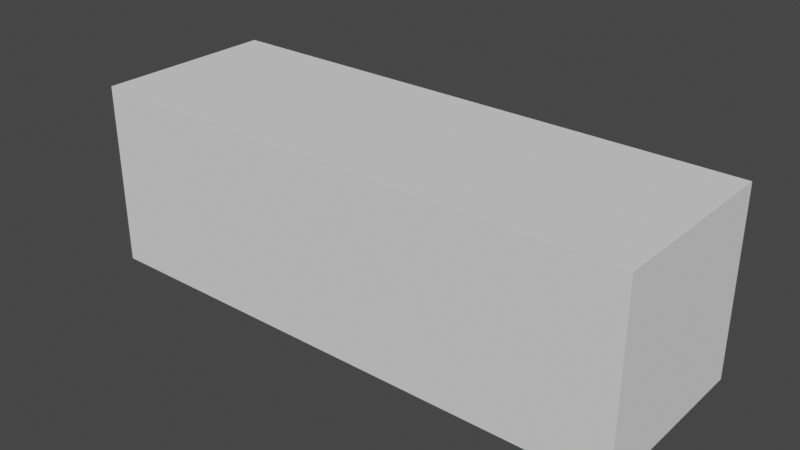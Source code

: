 # Source: 3w1h1d.blend  (saved by Blender 3.2.14; exported with 4.5.12 LTS)
import bpy
from mathutils import Matrix  # noqa: F401  (used for matrix-valued properties, if any)

bpy.ops.wm.read_factory_settings(use_empty=True)
scene = bpy.context.scene
scene.name = 'Scene'

# ---- collections
col_collection = bpy.data.collections.new('Collection'); scene.collection.children.link(col_collection)

# ---- world
world_world = bpy.data.worlds.new('World'); scene.world = world_world
world_world.use_nodes = True; world_world.node_tree.nodes.clear()
_N = world_world.node_tree.nodes; _L = world_world.node_tree.links
n0 = _N.new('ShaderNodeOutputWorld'); n0.name = 'World Output'; n0.location = (300, 300)
n1 = _N.new('ShaderNodeBackground'); n1.name = 'Background'; n1.location = (10, 300)
n1.inputs[0].default_value = (0.05088, 0.05088, 0.05088, 1.0)
_L.new(n1.outputs[0], n0.inputs[0])
n0.is_active_output = True
world_world.color = (0.05088, 0.05088, 0.05088)
world_world.use_sun_shadow = False
world_world.sun_shadow_jitter_overblur = 0.0

# ---- meshes
me_cube_001 = bpy.data.meshes.new('Cube.001')
me_cube_001.from_pydata([(1.5, -0.5, 2.98e-08), (1.5, -0.5, 1.0), (-1.5, -0.5, 2.98e-08), (-1.5, -0.5, 1.0), (1.5, 0.5, 2.98e-08), (1.5, 0.5, 1.0), (-1.5, 0.5, 2.98e-08), (-1.5, 0.5, 1.0)], [], [(0, 1, 3, 2), (2, 3, 7, 6), (6, 7, 5, 4), (4, 5, 1, 0), (2, 6, 4, 0), (7, 3, 1, 5)])
_uv = me_cube_001.uv_layers.new(name='UVMap')
_uv.uv.foreach_set('vector', [0.375, 0.0, 0.625, 0.0, 0.625, 0.25, 0.375, 0.25, 0.375, 0.25, 0.625, 0.25, 0.625, 0.5, 0.375, 0.5, 0.375, 0.5, 0.625, 0.5, 0.625, 0.75, 0.375, 0.75, 0.375, 0.75, 0.625, 0.75, 0.625, 1.0, 0.375, 1.0, 0.125, 0.5, 0.375, 0.5, 0.375, 0.75, 0.125, 0.75, 0.625, 0.5, 0.875, 0.5, 0.875, 0.75, 0.625, 0.75])
me_cube_001.update()

# ---- objects
ob_cube = bpy.data.objects.new('Cube', me_cube_001)

# ---- transforms, parenting, visibility, modifiers, constraints
ob_cube.location = (0.0, 0.0, 0.0)

# ---- collection membership
col_collection.objects.link(ob_cube)

# ---- scene / render settings (as saved in the file)
scene.frame_start = 1; scene.frame_end = 250; scene.frame_set(1)
scene.render.engine = 'BLENDER_EEVEE_NEXT'
scene.cycles.sampling_pattern = 'TABULATED_SOBOL'
scene.cycles.use_light_tree = False
scene.view_settings.view_transform = 'Filmic'
bpy.context.view_layer.update()

# ---- added for rendering (the .blend has no active camera and no usable light): camera, sun
cam_auto = bpy.data.cameras.new('AutoCamera')
cam_auto.lens = 50.0
cam_auto.sensor_width = 36.0
cam_auto.clip_end = 1000.0
ob_auto_camera = bpy.data.objects.new('AutoCamera', cam_auto)
scene.collection.objects.link(ob_auto_camera)
ob_auto_camera.location = (3.06862, -3.68235, 2.9549)
ob_auto_camera.rotation_euler = (1.09748, -7.21219e-08, 0.694738)
scene.camera = ob_auto_camera
light_auto_sun = bpy.data.lights.new('AutoSun', 'SUN')
light_auto_sun.energy = 3.0
light_auto_sun.angle = 0.0523599
ob_auto_sun = bpy.data.objects.new('AutoSun', light_auto_sun)
scene.collection.objects.link(ob_auto_sun)
ob_auto_sun.rotation_euler = (0.872665, 0.174533, 0.523599)
bpy.context.view_layer.update()
